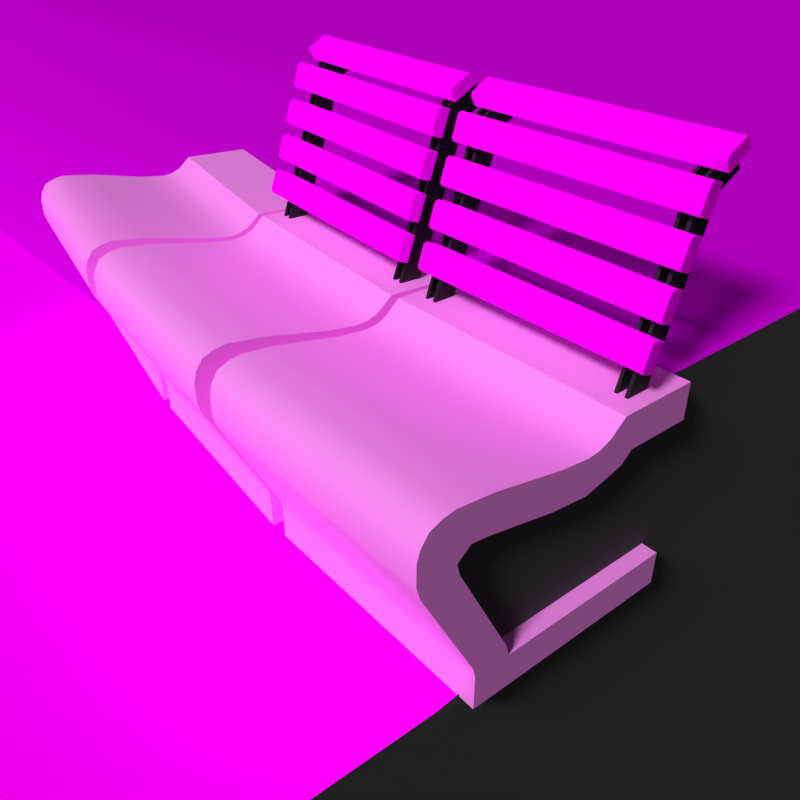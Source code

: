 # Source: banco.blend  (saved by Blender 2.77.0; exported with 4.5.12 LTS)
import bpy
from mathutils import Matrix  # noqa: F401  (used for matrix-valued properties, if any)

bpy.ops.wm.read_factory_settings(use_empty=True)
scene = bpy.context.scene
scene.name = 'Scene'

# ---- collections
col_collection_1 = bpy.data.collections.new('Collection 1'); scene.collection.children.link(col_collection_1)

# ---- images (referenced by path relative to the original .blend; pixels are not part of the script)
import os
ASSET_DIR = os.environ.get("B2B_ASSET_DIR", "")  # directory of the original .blend (textures are referenced by path, not embedded)
HERE = os.path.dirname(os.path.abspath(__file__))  # packed textures are extracted next to this script under _unpacked/

def load_image(name, relpath, width, height, colorspace="sRGB"):
    """Load a texture the original file referenced (path relative to the .blend, or extracted next to this script)."""
    p = next((c for c in (os.path.join(HERE, relpath), os.path.join(ASSET_DIR, relpath)) if relpath and os.path.exists(c)), "")
    if p:
        img = bpy.data.images.load(p, check_existing=True)
        img.name = name
    else:  # same state as the original file: an image datablock whose file is absent (Cycles renders it pink)
        img = bpy.data.images.new(name, width, height)
        img.source = "FILE"
        img.filepath = "//" + (relpath or name)
    img.colorspace_settings.name = colorspace
    return img
img_gy003_jpg_001 = load_image('gy003.jpg.001', 'textures/gy003.jpg', 1024, 1024, 'sRGB')
img_ando2_jpg_001 = load_image('ando2.jpg.001', 'textures/ando2.jpg', 1024, 1024, 'sRGB')
img_stone_masonry_multi_jpg = load_image('Stone_Masonry_Multi.jpg', 'textures/Stone_Masonry_Multi.jpg', 1024, 1024, 'sRGB')
img_newtek_dirt12_jpg = load_image('newtek_dirt12.jpg', 'textures/newtek_dirt12.jpg', 1024, 1024, 'sRGB')
img_dir011_jpg = load_image('dir011.jpg', 'textures/dir011.jpg', 1024, 1024, 'sRGB')
img_grass0072_l_jpg = load_image('Grass0072_L.jpg', 'textures/Grass0072_L.jpg', 1024, 1024, 'sRGB')
img_grass0081_l_jpg = load_image('Grass0081_L.jpg', 'textures/Grass0081_L.jpg', 1024, 1024, 'sRGB')
img_gy003_jpg = load_image('gy003.jpg', 'textures/gy003.jpg', 1024, 1024, 'sRGB')
img_ando2_jpg = load_image('ando2.jpg', 'textures/ando2.jpg', 1024, 1024, 'sRGB')
img_feuroash_jpg = load_image('feuroash.jpg', 'textures/feuroash.jpg', 1024, 1024, 'sRGB')
img_wood_02c_jpg = load_image('Wood_02C.jpg', 'textures/Wood_02C.jpg', 1024, 1024, 'sRGB')

# ---- materials (node trees are filled in below, after node groups)
mat_terra = bpy.data.materials.new('terra')
mat_terra.alpha_threshold = 0.0
mat_terra.roughness = 0.5
mat_piso_de_concreto = bpy.data.materials.new('piso de concreto')
mat_piso_de_concreto.alpha_threshold = 0.0
mat_piso_de_concreto.diffuse_color = (0.6383, 0.545, 0.5619, 1.0)
mat_piso_de_concreto.roughness = 0.5
mat_grama = bpy.data.materials.new('grama')
mat_grama.alpha_threshold = 0.0
mat_grama.diffuse_color = (0.1131, 0.1523, 0.01459, 1.0)
mat_grama.roughness = 0.5
mat_grama.specular_intensity = 0.0
mat_a_o = bpy.data.materials.new('aço')
mat_a_o.alpha_threshold = 0.0
mat_a_o.diffuse_color = (0.0578, 0.0578, 0.0578, 1.0)
mat_a_o.roughness = 0.5
mat_concreto = bpy.data.materials.new('concreto')
mat_concreto.alpha_threshold = 0.0
mat_concreto.diffuse_color = (0.6383, 0.545, 0.5619, 1.0)
mat_concreto.roughness = 0.5
mat_madeira = bpy.data.materials.new('madeira')
mat_madeira.alpha_threshold = 0.0
mat_madeira.diffuse_color = (0.8, 0.5318, 0.2469, 1.0)
mat_madeira.roughness = 0.5
mat_madeira.specular_intensity = 0.04082

# ---- material node trees
mat_terra.use_nodes = True; mat_terra.node_tree.nodes.clear()
_N = mat_terra.node_tree.nodes; _L = mat_terra.node_tree.links
n0 = _N.new('ShaderNodeOutputMaterial'); n0.name = 'Material Output'; n0.location = (300, 300)
n1 = _N.new('ShaderNodeBsdfDiffuse'); n1.name = 'Diffuse BSDF'; n1.location = (10, 300)
n1.inputs[0].default_value = (0.09463, 0.09463, 0.09463, 1.0)
_L.new(n1.outputs[0], n0.inputs[0])
n0.is_active_output = True
mat_piso_de_concreto.use_nodes = True; mat_piso_de_concreto.node_tree.nodes.clear()
_N = mat_piso_de_concreto.node_tree.nodes; _L = mat_piso_de_concreto.node_tree.links
n0 = _N.new('ShaderNodeTexImage'); n0.name = 'Image Texture'; n0.location = (-190, 328)
n0.width = 140
n0.image = img_gy003_jpg_001
n0.projection = 'BOX'
n1 = _N.new('ShaderNodeMapping'); n1.name = 'Mapping'; n1.location = (-490, 380)
n1.inputs[3].default_value = (0.1, 0.1, 0.1)
n2 = _N.new('ShaderNodeMix'); n2.name = 'Mix'; n2.location = (30, 467)
n2.data_type = 'RGBA'
n3 = _N.new('ShaderNodeMapping'); n3.name = 'Mapping.001'; n3.location = (-493, 682)
n3.inputs[3].default_value = (0.1, 0.1, 0.1)
n4 = _N.new('ShaderNodeMix'); n4.name = 'Mix.001'; n4.location = (266, 559)
n4.data_type = 'RGBA'
n4.inputs[0].default_value = 0.75
n5 = _N.new('ShaderNodeTexImage'); n5.name = 'Image Texture.002'; n5.location = (25, 742)
n5.width = 140
n5.image = img_ando2_jpg_001
n5.projection = 'BOX'
n6 = _N.new('ShaderNodeMapping'); n6.name = 'Mapping.002'; n6.location = (-490, 991)
n6.inputs[3].default_value = (0.2, 0.2, 0.2)
n7 = _N.new('ShaderNodeTexCoord'); n7.name = 'Texture Coordinate'; n7.location = (-862, 606)
n8 = _N.new('ShaderNodeTexImage'); n8.name = 'Image Texture.001'; n8.location = (-237, 593)
n8.width = 140
n8.image = img_stone_masonry_multi_jpg
n8.projection = 'BOX'
n9 = _N.new('ShaderNodeBrightContrast'); n9.name = 'Bright/Contrast'; n9.location = (454, 269)
n9.inputs[2].default_value = -0.75
n10 = _N.new('ShaderNodeOutputMaterial'); n10.name = 'Material Output'; n10.location = (926, 295)
n11 = _N.new('ShaderNodeBsdfDiffuse'); n11.name = 'Diffuse BSDF'; n11.location = (760, 427)
n12 = _N.new('ShaderNodeHueSaturation'); n12.name = 'Hue Saturation Value'; n12.location = (514, 519)
n12.inputs[2].default_value = 1.5
n13 = _N.new('ShaderNodeDisplacement'); n13.name = 'Displacement'; n13.location = (0, 0)
n13.inputs[1].default_value = 0.0
n13.inputs[2].default_value = 0.1
_L.new(n11.outputs[0], n10.inputs[0])
_L.new(n1.outputs[0], n0.inputs[0])
_L.new(n7.outputs[3], n1.inputs[0])
_L.new(n0.outputs[0], n2.inputs[7])
_L.new(n8.outputs[0], n2.inputs[6])
_L.new(n7.outputs[3], n3.inputs[0])
_L.new(n3.outputs[0], n8.inputs[0])
_L.new(n4.outputs[2], n12.inputs[4])
_L.new(n2.outputs[2], n4.inputs[7])
_L.new(n5.outputs[0], n4.inputs[6])
_L.new(n7.outputs[3], n6.inputs[0])
_L.new(n6.outputs[0], n5.inputs[0])
_L.new(n8.outputs[0], n9.inputs[0])
_L.new(n12.outputs[0], n11.inputs[0])
_L.new(n9.outputs[0], n13.inputs[0])
_L.new(n13.outputs[0], n10.inputs[2])
n10.is_active_output = True
mat_grama.use_nodes = True; mat_grama.node_tree.nodes.clear()
_N = mat_grama.node_tree.nodes; _L = mat_grama.node_tree.links
n0 = _N.new('ShaderNodeTexImage'); n0.name = 'Image Texture.001'; n0.location = (-189, 631)
n0.width = 140
n0.image = img_newtek_dirt12_jpg
n0.projection = 'BOX'
n1 = _N.new('ShaderNodeMapping'); n1.name = 'Mapping.001'; n1.location = (-491, 681)
n1.inputs[3].default_value = (0.05, 0.05, 0.05)
n2 = _N.new('ShaderNodeOutputMaterial'); n2.name = 'Material Output'; n2.location = (683, 220)
n3 = _N.new('ShaderNodeBsdfDiffuse'); n3.name = 'Diffuse BSDF'; n3.location = (482, 403)
n4 = _N.new('ShaderNodeMix'); n4.name = 'Mix'; n4.location = (276, 467)
n4.data_type = 'RGBA'
n5 = _N.new('ShaderNodeMapping'); n5.name = 'Mapping.002'; n5.location = (-483, 996)
n5.inputs[3].default_value = (0.12, 0.12, 0.12)
n6 = _N.new('ShaderNodeHueSaturation'); n6.name = 'Hue Saturation Value'; n6.location = (-13, 516)
n6.inputs[0].default_value = 0.425
n6.inputs[1].default_value = 1.1
n7 = _N.new('ShaderNodeTexImage'); n7.name = 'Image Texture.002'; n7.location = (-181, 1031)
n7.width = 140
n7.image = img_dir011_jpg
n7.projection = 'BOX'
n8 = _N.new('ShaderNodeTexCoord'); n8.name = 'Texture Coordinate'; n8.location = (-1020, 326)
n9 = _N.new('ShaderNodeTexImage'); n9.name = 'Image Texture'; n9.location = (-449, 305)
n9.width = 140
n9.image = img_grass0072_l_jpg
n9.projection = 'BOX'
n10 = _N.new('ShaderNodeMapping'); n10.name = 'Mapping'; n10.location = (-737, 314)
n10.inputs[3].default_value = (0.03, 0.03, 0.03)
n11 = _N.new('ShaderNodeMapping'); n11.name = 'Mapping.003'; n11.location = (-739, 20)
n11.inputs[3].default_value = (0.1, 0.1, 0.1)
n12 = _N.new('ShaderNodeMix'); n12.name = 'Mix.001'; n12.location = (-161, 305)
n12.data_type = 'RGBA'
n13 = _N.new('ShaderNodeTexImage'); n13.name = 'Image Texture.003'; n13.location = (-435, 27)
n13.width = 140
n13.image = img_grass0081_l_jpg
n13.projection = 'BOX'
n14 = _N.new('ShaderNodeDisplacement'); n14.name = 'Displacement'; n14.location = (0, 0)
n14.inputs[1].default_value = 0.0
n14.inputs[2].default_value = 0.1
_L.new(n3.outputs[0], n2.inputs[0])
_L.new(n10.outputs[0], n9.inputs[0])
_L.new(n8.outputs[3], n10.inputs[0])
_L.new(n0.outputs[0], n6.inputs[4])
_L.new(n8.outputs[3], n1.inputs[0])
_L.new(n1.outputs[0], n0.inputs[0])
_L.new(n5.outputs[0], n7.inputs[0])
_L.new(n8.outputs[3], n5.inputs[0])
_L.new(n4.outputs[2], n3.inputs[0])
_L.new(n7.outputs[0], n4.inputs[0])
_L.new(n6.outputs[0], n4.inputs[7])
_L.new(n9.outputs[0], n12.inputs[6])
_L.new(n11.outputs[0], n13.inputs[0])
_L.new(n8.outputs[3], n11.inputs[0])
_L.new(n12.outputs[2], n4.inputs[6])
_L.new(n13.outputs[0], n12.inputs[7])
_L.new(n7.outputs[0], n14.inputs[0])
_L.new(n14.outputs[0], n2.inputs[2])
n2.is_active_output = True
mat_a_o.use_nodes = True; mat_a_o.node_tree.nodes.clear()
_N = mat_a_o.node_tree.nodes; _L = mat_a_o.node_tree.links
n0 = _N.new('ShaderNodeOutputMaterial'); n0.name = 'Material Output'; n0.location = (300, 300)
n1 = _N.new('ShaderNodeBsdfAnisotropic'); n1.name = 'Glossy BSDF'; n1.location = (10, 300)
n1.distribution = 'GGX'
n1.inputs[0].default_value = (0.0578, 0.0578, 0.0578, 1.0)
n1.inputs[1].default_value = 0.6325
_L.new(n1.outputs[0], n0.inputs[0])
n0.is_active_output = True
mat_concreto.use_nodes = True; mat_concreto.node_tree.nodes.clear()
_N = mat_concreto.node_tree.nodes; _L = mat_concreto.node_tree.links
n0 = _N.new('ShaderNodeTexImage'); n0.name = 'Image Texture'; n0.location = (-190, 328)
n0.width = 140
n0.image = img_gy003_jpg
n0.projection = 'BOX'
n1 = _N.new('ShaderNodeMapping'); n1.name = 'Mapping'; n1.location = (-490, 380)
n1.inputs[3].default_value = (0.1, 0.1, 0.1)
n2 = _N.new('ShaderNodeMix'); n2.name = 'Mix.001'; n2.location = (266, 559)
n2.data_type = 'RGBA'
n2.inputs[0].default_value = 0.75
n3 = _N.new('ShaderNodeTexImage'); n3.name = 'Image Texture.002'; n3.location = (25, 742)
n3.width = 140
n3.image = img_ando2_jpg
n3.projection = 'BOX'
n4 = _N.new('ShaderNodeMapping'); n4.name = 'Mapping.002'; n4.location = (-490, 991)
n4.inputs[3].default_value = (2.0, 2.0, 2.0)
n5 = _N.new('ShaderNodeTexCoord'); n5.name = 'Texture Coordinate'; n5.location = (-862, 606)
n6 = _N.new('ShaderNodeBrightContrast'); n6.name = 'Bright/Contrast'; n6.location = (454, 269)
n6.inputs[2].default_value = -0.75
n7 = _N.new('ShaderNodeOutputMaterial'); n7.name = 'Material Output'; n7.location = (926, 295)
n8 = _N.new('ShaderNodeBsdfDiffuse'); n8.name = 'Diffuse BSDF'; n8.location = (760, 427)
n9 = _N.new('ShaderNodeHueSaturation'); n9.name = 'Hue Saturation Value'; n9.location = (514, 519)
n9.inputs[2].default_value = 1.5
n10 = _N.new('ShaderNodeMix'); n10.name = 'Mix'; n10.location = (30, 467)
n10.data_type = 'RGBA'
n10.inputs[6].default_value = (0.7074, 0.6689, 0.5607, 1.0)
n11 = _N.new('ShaderNodeDisplacement'); n11.name = 'Displacement'; n11.location = (0, 0)
n11.inputs[1].default_value = 0.0
n11.inputs[2].default_value = 0.1
_L.new(n8.outputs[0], n7.inputs[0])
_L.new(n1.outputs[0], n0.inputs[0])
_L.new(n5.outputs[3], n1.inputs[0])
_L.new(n0.outputs[0], n10.inputs[7])
_L.new(n2.outputs[2], n9.inputs[4])
_L.new(n10.outputs[2], n2.inputs[7])
_L.new(n3.outputs[0], n2.inputs[6])
_L.new(n5.outputs[3], n4.inputs[0])
_L.new(n4.outputs[0], n3.inputs[0])
_L.new(n9.outputs[0], n8.inputs[0])
_L.new(n6.outputs[0], n11.inputs[0])
_L.new(n11.outputs[0], n7.inputs[2])
n7.is_active_output = True
mat_madeira.use_nodes = True; mat_madeira.node_tree.nodes.clear()
_N = mat_madeira.node_tree.nodes; _L = mat_madeira.node_tree.links
n0 = _N.new('ShaderNodeTexImage'); n0.name = 'Image Texture'; n0.location = (-114, 329)
n0.width = 140
n0.image = img_feuroash_jpg
n1 = _N.new('ShaderNodeMapping'); n1.name = 'Mapping'; n1.location = (-414, 381)
n2 = _N.new('ShaderNodeTexCoord'); n2.name = 'Texture Coordinate'; n2.location = (-614, 341)
n3 = _N.new('ShaderNodeMix'); n3.name = 'Mix'; n3.location = (106, 299)
n3.data_type = 'RGBA'
n4 = _N.new('ShaderNodeMapping'); n4.name = 'Mapping.001'; n4.location = (-425, 80)
n4.inputs[2].default_value = (1.571, 1.571, 0.0)
n4.inputs[3].default_value = (1.0, 1.0, 1.2)
n5 = _N.new('ShaderNodeTexImage'); n5.name = 'Image Texture.001'; n5.location = (-115, 53)
n5.width = 140
n5.image = img_wood_02c_jpg
n6 = _N.new('ShaderNodeBsdfDiffuse'); n6.name = 'Diffuse BSDF'; n6.location = (561, 323)
n7 = _N.new('ShaderNodeHueSaturation'); n7.name = 'Hue Saturation Value'; n7.location = (326, 375)
n7.inputs[2].default_value = 1.75
n8 = _N.new('ShaderNodeOutputMaterial'); n8.name = 'Material Output'; n8.location = (760, 258)
n9 = _N.new('ShaderNodeBrightContrast'); n9.name = 'Bright/Contrast'; n9.location = (396, 162)
n9.inputs[2].default_value = -0.75
n10 = _N.new('ShaderNodeDisplacement'); n10.name = 'Displacement'; n10.location = (0, 0)
n10.inputs[1].default_value = 0.0
n10.inputs[2].default_value = 0.1
_L.new(n6.outputs[0], n8.inputs[0])
_L.new(n0.outputs[0], n3.inputs[6])
_L.new(n1.outputs[0], n0.inputs[0])
_L.new(n2.outputs[3], n1.inputs[0])
_L.new(n3.outputs[2], n7.inputs[4])
_L.new(n5.outputs[0], n3.inputs[7])
_L.new(n2.outputs[3], n4.inputs[0])
_L.new(n4.outputs[0], n5.inputs[0])
_L.new(n7.outputs[0], n6.inputs[0])
_L.new(n5.outputs[0], n9.inputs[0])
_L.new(n9.outputs[0], n10.inputs[0])
_L.new(n10.outputs[0], n8.inputs[2])
n8.is_active_output = True

# ---- world
world_world = bpy.data.worlds.new('World'); scene.world = world_world
world_world.color = (0.05088, 0.05088, 0.05088)
world_world.use_sun_shadow = False
world_world.sun_shadow_jitter_overblur = 0.0
world_world.cycles.sampling_method = 'MANUAL'

# ---- cameras
cam_camera_001 = bpy.data.cameras.new('Camera.001')
cam_camera_001.clip_end = 100.0
cam_camera_001.lens = 35.0
cam_camera_001.sensor_width = 32.0
cam_camera_001.sensor_height = 18.0
cam_camera_001.display_size = 2.0
cam_camera_001.dof.focus_distance = 0.0

# ---- lights
light_sun = bpy.data.lights.new('Sun', 'SUN')
light_sun.transmission_factor = 0.0
light_sun.angle = 0.1993
light_sun.energy = 2.0
light_sun.shadow_buffer_clip_start = 0.5
light_sun.shadow_soft_size = 0.1
light_sun.shadow_cascade_max_distance = 1000.0

# ---- meshes
me_mesh_005 = bpy.data.meshes.new('Mesh.005')
me_mesh_005.from_pydata([(0.1564, -0.1892, 0.6), (1.251, -0.4281, 0.6), (-0.3282, -0.5161, 0.6), (0.1564, -0.4865, 0.6), (0.1564, -0.4865, 0.6), (-0.4001, -0.5867, 0.6), (0.1564, -0.5067, 0.6), (1.251, -0.1892, 0.6), (1.251, -0.5067, 0.6), (0.1564, -0.1092, 0.6), (1.251, -0.1092, 0.6), (-0.4001, -3.82, 0.6), (0.1564, -3.74, 0.6), (1.251, -3.74, 0.6), (2.844, -0.5067, 0.6), (2.844, -3.74, 0.6), (-2.595, -0.5867, 0.6), (-2.595, -3.82, 0.6), (0.1564, -0.1892, 0.6), (0.007511, -0.1892, 0.6), (-0.01787, -0.2127, 0.6), (-0.105, -0.2367, 0.6), (-0.1885, -0.2282, 0.6), (-0.3398, -0.1986, 0.6), (-0.3723, -0.1954, 0.6), (-0.4001, -0.2199, 0.6), (-0.3282, -0.5867, 0.6), (0.1564, -0.5067, 0.6)], [], [(0, 4, 1, 7), (0, 7, 10, 9), (8, 6, 12, 13), (6, 5, 11, 12), (8, 13, 15, 14), (11, 5, 16, 17), (23, 24, 25, 2, 3, 18, 19, 20, 21, 22), (3, 2, 26, 27), (1, 4, 6, 8)])
me_mesh_005.materials.append(mat_terra)
me_mesh_005.use_remesh_preserve_volume = False
me_mesh_005.use_remesh_preserve_attributes = False
me_mesh_005.use_mirror_vertex_groups = False
me_mesh_005.update()
me_mesh_004 = bpy.data.meshes.new('Mesh.004')
me_mesh_004.from_pydata([(0.04879, -0.5867, -1.274), (-0.3194, -0.5867, -7.099), (-1.799, -0.5867, -1.274), (-1.799, -0.5867, -7.099), (-0.3194, -0.5867, 0.6), (-1.799, -0.5867, 0.6)], [], [(0, 1, 3, 2), (0, 2, 5, 4)])
me_mesh_004.materials.append(mat_piso_de_concreto)
me_mesh_004.use_remesh_preserve_volume = False
me_mesh_004.use_remesh_preserve_attributes = False
me_mesh_004.use_mirror_vertex_groups = False
me_mesh_004.update()
me_mesh_003 = bpy.data.meshes.new('Mesh.003')
me_mesh_003.from_pydata([(0.1564, -0.1092, 0.6), (1.251, -0.1092, 0.6), (0.1541, -0.1092, 0.03015), (1.249, -0.1092, 0.03015), (0.2044, -0.1092, -0.5677), (1.299, -0.1092, -0.5677), (0.3074, -0.1092, -1.163), (1.402, -0.1092, -1.163), (0.3074, -0.1092, -6.988), (1.402, -0.1092, -6.988), (5.357, -0.1092, 0.6), (5.355, -0.1092, 0.03015), (5.405, -0.1092, -0.5677), (5.508, -0.1092, -1.163), (5.508, -0.1092, -6.988), (-0.1801, -0.5867, -1.274), (-0.3194, -0.5867, -7.099)], [], [(0, 1, 3, 2), (2, 3, 5, 4), (4, 5, 7, 6), (6, 7, 9, 8), (5, 3, 11, 12), (7, 5, 12, 13), (3, 1, 10, 11), (9, 7, 13, 14), (6, 8, 16, 15)])
me_mesh_003.polygons.foreach_set('use_smooth', [True] * 9)
me_mesh_003.materials.append(mat_grama)
me_mesh_003.use_remesh_preserve_volume = False
me_mesh_003.use_remesh_preserve_attributes = False
me_mesh_003.use_mirror_vertex_groups = False
me_mesh_003.update()
me_mesh_002 = bpy.data.meshes.new('Mesh.002')
me_mesh_002.from_pydata([(0.07436, -0.1092, 0.0), (0.1864, 0.2218, 0.0), (0.2347, 0.2492, 0.0), (0.21, 0.2927, 0.0), (0.1451, 0.2559, 0.0), (0.02157, -0.1092, 0.0), (0.07436, -0.1092, -0.007312), (0.1864, 0.2218, -0.007312), (0.2347, 0.2492, -0.007312), (0.21, 0.2927, -0.007312), (0.1451, 0.2559, -0.007312), (0.02157, -0.1092, -0.007312)], [], [(1, 0, 5, 4, 3, 2), (7, 8, 9, 10, 11, 6), (1, 2, 8, 7), (4, 5, 11, 10), (2, 3, 9, 8), (0, 1, 7, 6), (5, 0, 6, 11), (3, 4, 10, 9)])
me_mesh_002.materials.append(mat_a_o)
me_mesh_002.use_remesh_preserve_volume = False
me_mesh_002.use_remesh_preserve_attributes = False
me_mesh_002.use_mirror_vertex_groups = False
me_mesh_002.update()
me_mesh_001 = bpy.data.meshes.new('Mesh.001')
me_mesh_001.from_pydata([(0.1564, -0.5867, 0.0), (-0.3452, -0.5867, 0.0), (-0.4801, -0.176, 0.0), (-0.4578, -0.1277, 0.0), (-0.4071, -0.1116, 0.0), (-0.3282, -0.1194, 0.0), (-0.1768, -0.149, 0.0), (-0.1118, -0.1556, 0.0), (-0.05793, -0.1408, 0.0), (-0.02388, -0.1092, 0.0), (0.1564, -0.1092, 0.0), (0.1564, -0.1892, 0.0), (0.007511, -0.1892, 0.0), (-0.01787, -0.2127, 0.0), (-0.105, -0.2367, 0.0), (-0.1885, -0.2282, 0.0), (-0.3398, -0.1986, 0.0), (-0.3723, -0.1954, 0.0), (-0.4001, -0.2199, 0.0), (-0.2652, -0.5067, 0.0), (0.1564, -0.5067, 0.0), (0.1564, -0.5867, 0.6), (-0.3452, -0.5867, 0.6), (-0.4801, -0.176, 0.6), (-0.4578, -0.1277, 0.6), (-0.4071, -0.1116, 0.6), (-0.3282, -0.1194, 0.6), (-0.1768, -0.149, 0.6), (-0.1118, -0.1556, 0.6), (-0.05793, -0.1408, 0.6), (-0.02388, -0.1092, 0.6), (0.1564, -0.1092, 0.6), (0.1564, -0.1892, 0.6), (0.007511, -0.1892, 0.6), (-0.01787, -0.2127, 0.6), (-0.105, -0.2367, 0.6), (-0.1885, -0.2282, 0.6), (-0.3398, -0.1986, 0.6), (-0.3723, -0.1954, 0.6), (-0.4001, -0.2199, 0.6), (-0.2652, -0.5067, 0.6), (0.1564, -0.5067, 0.6), (-0.4738, -0.1518, 0.0), (-0.4738, -0.1518, 0.6), (-0.4325, -0.1165, 2.361e-10), (-0.4325, -0.1165, 0.6), (-0.08487, -0.1524, -3.196e-10), (-0.08487, -0.1524, 0.6), (-0.3452, -0.5867, 0.0), (-0.4801, -0.176, 0.0), (-0.4578, -0.1277, 0.0), (-0.4071, -0.1116, 0.0), (-0.3282, -0.1194, 0.0), (-0.1768, -0.149, 0.0), (-0.1118, -0.1556, 0.0), (-0.05793, -0.1408, 0.0), (-0.02388, -0.1092, 0.0), (-0.3452, -0.5867, 0.6), (-0.4801, -0.176, 0.6), (-0.4578, -0.1277, 0.6), (-0.4071, -0.1116, 0.6), (-0.3282, -0.1194, 0.6), (-0.1768, -0.149, 0.6), (-0.1118, -0.1556, 0.6), (-0.05793, -0.1408, 0.6), (-0.02388, -0.1092, 0.6), (-0.4738, -0.1518, 0.0), (-0.4738, -0.1518, 0.6), (-0.4325, -0.1165, 2.361e-10), (-0.4325, -0.1165, 0.6), (-0.08487, -0.1524, -3.196e-10), (-0.08487, -0.1524, 0.6), (-0.4801, -0.2199, 0.6), (-0.4801, -0.2199, 0.6), (-0.4801, -0.2199, 0.0), (-0.4801, -0.2199, 0.0), (-0.3452, -0.5067, 0.0), (-0.3278, -0.5067, 0.0), (-0.3452, -0.5067, 0.6), (-0.3452, -0.5067, 0.6), (-0.3452, -0.5067, 0.0), (-0.3278, -0.5067, 0.6), (-0.4722, -0.2474, 0.0), (-0.3922, -0.2474, 0.6), (-0.3981, -0.2474, 0.0), (-0.4722, -0.2474, 0.6), (-0.3922, -0.2474, 0.0), (-0.4722, -0.2474, 0.6), (-0.4722, -0.2474, 0.0), (-0.3981, -0.2474, 0.6), (-0.3506, -0.4825, 0.6), (-0.2706, -0.4825, 0.6), (-0.3506, -0.4825, 0.0), (-0.3279, -0.4825, 0.6), (-0.3506, -0.4825, 0.0), (-0.3506, -0.4825, 0.6), (-0.2706, -0.4825, 0.0), (-0.3279, -0.4825, 0.0)], [], [(8, 9, 10), (8, 10, 11), (3, 44, 4, 5), (3, 5, 6), (2, 42, 3, 6), (7, 46, 8, 11), (2, 6, 7), (2, 7, 11), (1, 80, 77), (18, 2, 17), (17, 2, 12), (12, 2, 11), (17, 12, 13), (16, 17, 13), (15, 16, 13), (15, 13, 14), (1, 77, 19), (1, 19, 20), (1, 20, 0), (29, 31, 30), (29, 32, 31), (24, 26, 25, 45), (24, 27, 26), (23, 27, 24, 43), (28, 32, 29, 47), (23, 28, 27), (23, 32, 28), (22, 81, 78), (39, 38, 23), (38, 33, 23), (33, 32, 23), (38, 34, 33), (37, 34, 38), (36, 34, 37), (36, 35, 34), (22, 40, 81), (22, 41, 40), (22, 21, 41), (19, 96, 91, 40), (1, 0, 21, 22), (12, 11, 32, 33), (15, 14, 35, 36), (18, 17, 38, 39), (17, 16, 37, 38), (16, 15, 36, 37), (13, 12, 33, 34), (20, 19, 40, 41), (11, 10, 31, 32), (0, 20, 41, 21), (10, 9, 30, 31), (14, 13, 34, 35), (53, 52, 61, 62), (70, 54, 63, 71), (54, 53, 62, 63), (52, 51, 60, 61), (66, 49, 58, 67), (68, 50, 59, 69), (49, 74, 72, 58), (56, 55, 64, 65), (50, 66, 67, 59), (51, 68, 69, 60), (55, 70, 71, 64), (18, 75, 2), (72, 74, 82, 87), (73, 39, 23), (81, 40, 91, 93), (77, 80, 92, 97), (19, 77, 97, 96), (79, 76, 48, 57), (78, 81, 93, 95), (83, 86, 18, 39), (89, 83, 39), (85, 89, 39, 73), (84, 88, 75, 18), (87, 82, 94, 90), (86, 84, 18), (91, 96, 86, 83), (93, 91, 83, 89), (95, 93, 89, 85), (97, 92, 88, 84), (96, 97, 84, 86), (90, 94, 76, 79)])
me_mesh_001.polygons.foreach_set('use_smooth', [0, 0, 0, 0, 0, 0, 0, 0, 0, 0, 0, 0, 0, 0, 0, 0, 0, 0, 0, 0, 0, 0, 0, 0, 0, 0, 0, 0, 0, 0, 0, 0, 0, 0, 0, 0, 0, 0, 0, 0, 0, 0, 0, 0, 0, 0, 0, 0, 0, 0, 0, 1, 1, 1, 1, 1, 1, 1, 1, 1, 1, 1, 0, 1, 0, 0, 0, 0, 1, 0, 0, 0, 0, 0, 1, 0, 0, 0, 0, 0, 0, 1])
me_mesh_001.materials.append(mat_concreto)
me_mesh_001.use_remesh_preserve_volume = False
me_mesh_001.use_remesh_preserve_attributes = False
me_mesh_001.use_mirror_vertex_groups = False
me_mesh_001.update()
me_mesh = bpy.data.meshes.new('Mesh')
me_mesh.from_pydata([(0.1578, 0.2631, 0.0), (0.146, 0.284, 0.0), (0.1482, 0.2922, 0.0), (0.19, 0.3159, 0.0), (0.1982, 0.3136, 0.0), (0.21, 0.2927, 0.0), (0.03949, -0.05623, 0.0), (0.01675, -0.04854, 0.0), (0.01299, -0.04093, 0.0), (0.02838, 0.004536, 0.0), (0.03599, 0.008296, 0.0), (0.05872, 0.0006013, 0.0), (0.06791, 0.02775, 0.0), (0.04518, 0.03545, 0.0), (0.04142, 0.04306, 0.0), (0.05681, 0.08852, 0.0), (0.06441, 0.09228, 0.0), (0.08715, 0.08459, 0.0), (0.09634, 0.1117, 0.0), (0.07361, 0.1194, 0.0), (0.06985, 0.127, 0.0), (0.08524, 0.1725, 0.0), (0.09284, 0.1763, 0.0), (0.1156, 0.1686, 0.0), (0.1246, 0.1953, 0.0), (0.1019, 0.203, 0.0), (0.09814, 0.2106, 0.0), (0.1135, 0.2561, 0.0), (0.1211, 0.2599, 0.0), (0.1439, 0.2522, 0.0), (0.1578, 0.2631, -0.5739), (0.146, 0.284, -0.5739), (0.1482, 0.2922, -0.5739), (0.19, 0.3159, -0.5739), (0.1982, 0.3136, -0.5739), (0.21, 0.2927, -0.5739), (0.03949, -0.05623, -0.5739), (0.01675, -0.04854, -0.5739), (0.01299, -0.04093, -0.5739), (0.02838, 0.004536, -0.5739), (0.03599, 0.008296, -0.5739), (0.05872, 0.0006013, -0.5739), (0.06791, 0.02775, -0.5739), (0.04518, 0.03545, -0.5739), (0.04142, 0.04306, -0.5739), (0.05681, 0.08852, -0.5739), (0.06441, 0.09228, -0.5739), (0.08715, 0.08459, -0.5739), (0.09634, 0.1117, -0.5739), (0.07361, 0.1194, -0.5739), (0.06985, 0.127, -0.5739), (0.08524, 0.1725, -0.5739), (0.09284, 0.1763, -0.5739), (0.1156, 0.1686, -0.5739), (0.1246, 0.1953, -0.5739), (0.1019, 0.203, -0.5739), (0.09814, 0.2106, -0.5739), (0.1135, 0.2561, -0.5739), (0.1211, 0.2599, -0.5739), (0.1439, 0.2522, -0.5739), (0.1513, 0.2631, -0.6235), (0.1395, 0.284, -0.6243), (0.1417, 0.2922, -0.6242), (0.1834, 0.3159, -0.6212), (0.1915, 0.3136, -0.6206), (0.2033, 0.2927, -0.6197), (0.03327, -0.05623, -0.632), (0.01059, -0.04854, -0.6336), (0.006843, -0.04093, -0.6339), (0.02219, 0.004536, -0.6328), (0.02978, 0.008296, -0.6322), (0.05245, 0.0006013, -0.6306), (0.06162, 0.02775, -0.6299), (0.03894, 0.03545, -0.6315), (0.03519, 0.04306, -0.6318), (0.05054, 0.08852, -0.6307), (0.05813, 0.09228, -0.6302), (0.08081, 0.08459, -0.6285), (0.08997, 0.1117, -0.6279), (0.0673, 0.1194, -0.6295), (0.06355, 0.127, -0.6298), (0.0789, 0.1725, -0.6287), (0.08648, 0.1763, -0.6281), (0.1092, 0.1686, -0.6265), (0.1182, 0.1953, -0.6258), (0.09552, 0.203, -0.6275), (0.09177, 0.2106, -0.6277), (0.1071, 0.2561, -0.6266), (0.1147, 0.2599, -0.6261), (0.1374, 0.2522, -0.6245), (0.1919, 0.2631, -1.187), (0.1801, 0.284, -1.188), (0.1823, 0.2922, -1.188), (0.2239, 0.3159, -1.185), (0.2321, 0.3136, -1.184), (0.2439, 0.2927, -1.184), (0.07385, -0.05623, -1.196), (0.05117, -0.04854, -1.197), (0.04742, -0.04093, -1.198), (0.06277, 0.004536, -1.197), (0.07036, 0.008295, -1.196), (0.09303, 0.0006012, -1.194), (0.1022, 0.02775, -1.194), (0.07952, 0.03545, -1.195), (0.07577, 0.04306, -1.196), (0.09112, 0.08852, -1.195), (0.09871, 0.09228, -1.194), (0.1214, 0.08459, -1.192), (0.1305, 0.1117, -1.192), (0.1079, 0.1194, -1.193), (0.1041, 0.127, -1.194), (0.1195, 0.1725, -1.193), (0.1271, 0.1763, -1.192), (0.1497, 0.1686, -1.19), (0.1588, 0.1953, -1.19), (0.1361, 0.203, -1.191), (0.1323, 0.2106, -1.192), (0.1477, 0.2561, -1.191), (0.1553, 0.2599, -1.19), (0.178, 0.2522, -1.188)], [], [(9, 11, 10), (8, 11, 9), (8, 6, 11), (7, 6, 8), (15, 17, 16), (14, 17, 15), (14, 12, 17), (13, 12, 14), (21, 23, 22), (20, 23, 21), (20, 18, 23), (19, 18, 20), (27, 29, 28), (26, 29, 27), (26, 24, 29), (25, 24, 26), (2, 4, 3), (2, 5, 4), (2, 0, 5), (1, 0, 2), (39, 40, 41), (38, 39, 41), (38, 41, 36), (37, 38, 36), (45, 46, 47), (44, 45, 47), (44, 47, 42), (43, 44, 42), (51, 52, 53), (50, 51, 53), (50, 53, 48), (49, 50, 48), (57, 58, 59), (56, 57, 59), (56, 59, 54), (55, 56, 54), (32, 33, 34), (32, 34, 35), (32, 35, 30), (31, 32, 30), (11, 41, 40, 10), (8, 38, 37, 7), (26, 56, 55, 25), (2, 32, 31, 1), (25, 55, 54, 24), (4, 34, 33, 3), (7, 37, 36, 6), (13, 43, 42, 12), (0, 30, 35, 5), (15, 45, 44, 14), (16, 46, 45, 15), (6, 36, 41, 11), (12, 42, 47, 17), (27, 57, 56, 26), (5, 35, 34, 4), (1, 31, 30, 0), (9, 39, 38, 8), (21, 51, 50, 20), (17, 47, 46, 16), (24, 54, 59, 29), (10, 40, 39, 9), (29, 59, 58, 28), (28, 58, 57, 27), (19, 49, 48, 18), (18, 48, 53, 23), (3, 33, 32, 2), (14, 44, 43, 13), (20, 50, 49, 19), (23, 53, 52, 22), (22, 52, 51, 21), (69, 71, 70), (68, 71, 69), (68, 66, 71), (67, 66, 68), (75, 77, 76), (74, 77, 75), (74, 72, 77), (73, 72, 74), (81, 83, 82), (80, 83, 81), (80, 78, 83), (79, 78, 80), (87, 89, 88), (86, 89, 87), (86, 84, 89), (85, 84, 86), (62, 64, 63), (62, 65, 64), (62, 60, 65), (61, 60, 62), (99, 100, 101), (98, 99, 101), (98, 101, 96), (97, 98, 96), (105, 106, 107), (104, 105, 107), (104, 107, 102), (103, 104, 102), (111, 112, 113), (110, 111, 113), (110, 113, 108), (109, 110, 108), (117, 118, 119), (116, 117, 119), (116, 119, 114), (115, 116, 114), (92, 93, 94), (92, 94, 95), (92, 95, 90), (91, 92, 90), (85, 86, 116, 115), (61, 62, 92, 91), (84, 85, 115, 114), (63, 64, 94, 93), (66, 67, 97, 96), (72, 73, 103, 102), (65, 60, 90, 95), (74, 75, 105, 104), (75, 76, 106, 105), (71, 66, 96, 101), (77, 72, 102, 107), (86, 87, 117, 116), (64, 65, 95, 94), (60, 61, 91, 90), (68, 69, 99, 98), (80, 81, 111, 110), (76, 77, 107, 106), (89, 84, 114, 119), (69, 70, 100, 99), (88, 89, 119, 118), (87, 88, 118, 117), (78, 79, 109, 108), (83, 78, 108, 113), (62, 63, 93, 92), (73, 74, 104, 103), (79, 80, 110, 109), (82, 83, 113, 112), (81, 82, 112, 111), (70, 71, 101, 100), (67, 68, 98, 97)])
me_mesh.materials.append(mat_madeira)
me_mesh.use_remesh_preserve_volume = False
me_mesh.use_remesh_preserve_attributes = False
me_mesh.use_mirror_vertex_groups = False
me_mesh.update()

# ---- objects
ob_sun = bpy.data.objects.new('Sun', light_sun)
ob_0_curve__014 = bpy.data.objects.new('0_curve_.014', me_mesh_005)
ob_0_curve__013 = bpy.data.objects.new('0_curve_.013', me_mesh_004)
ob_0_curve__012 = bpy.data.objects.new('0_curve_.012', me_mesh_003)
ob_0_curve__011 = bpy.data.objects.new('0_curve_.011', me_mesh_002)
ob_0_curve__010 = bpy.data.objects.new('0_curve_.010', me_mesh_002)
ob_0_curve__009 = bpy.data.objects.new('0_curve_.009', me_mesh_002)
ob_0_curve__008 = bpy.data.objects.new('0_curve_.008', me_mesh_002)
ob_0_curve__007 = bpy.data.objects.new('0_curve_.007', me_mesh_002)
ob_0_curve__006 = bpy.data.objects.new('0_curve_.006', me_mesh_002)
ob_0_curve__005 = bpy.data.objects.new('0_curve_.005', me_mesh_002)
ob_0_curve__004 = bpy.data.objects.new('0_curve_.004', me_mesh_002)
ob_camera = bpy.data.objects.new('Camera', cam_camera_001)
ob_0_curve__003 = bpy.data.objects.new('0_curve_.003', me_mesh_001)
ob_0_curve__002 = bpy.data.objects.new('0_curve_.002', me_mesh_001)
ob_0_curve__001 = bpy.data.objects.new('0_curve_.001', me_mesh_001)
ob_0_curve = bpy.data.objects.new('0_curve_', me_mesh)

# ---- transforms, parenting, visibility, modifiers, constraints
ob_sun.location = (-2.006, 0.0004451, 0.8561)
ob_sun.rotation_euler = (6.311e-08, -0.8225, 0.2304)
ob_sun.lineart.crease_threshold = 0.0
ob_0_curve__014.location = (0.5671, 0.3997, 0.0)
ob_0_curve__014.rotation_euler = (1.571, -0.0, 0.0)
ob_0_curve__014.lineart.crease_threshold = 0.0
ob_0_curve__013.location = (0.5671, 0.3997, 0.0)
ob_0_curve__013.rotation_euler = (1.571, -0.0, 0.0)
ob_0_curve__013.lineart.crease_threshold = 0.0
ob_0_curve__012.location = (0.5671, 0.3997, 0.0)
ob_0_curve__012.rotation_euler = (1.571, -0.0, 0.0)
ob_0_curve__012.lineart.crease_threshold = 0.0
ob_0_curve__011.location = (0.5742, 0.4208, 0.0)
ob_0_curve__011.rotation_euler = (1.571, -0.0, -0.07623)
ob_0_curve__011.lineart.crease_threshold = 0.0
ob_0_curve__010.location = (0.5759, 0.4437, 0.0)
ob_0_curve__010.rotation_euler = (1.571, -0.0, -0.07623)
ob_0_curve__010.lineart.crease_threshold = 0.0
ob_0_curve__009.location = (0.614, 0.9431, 0.0)
ob_0_curve__009.rotation_euler = (1.571, -0.0, -0.07623)
ob_0_curve__009.lineart.crease_threshold = 0.0
ob_0_curve__008.location = (0.6123, 0.9202, 0.0)
ob_0_curve__008.rotation_euler = (1.571, -0.0, -0.07623)
ob_0_curve__008.lineart.crease_threshold = 0.0
ob_0_curve__007.location = (0.5671, 0.2974, 0.0)
ob_0_curve__007.rotation_euler = (1.571, -0.0, 0.0)
ob_0_curve__007.lineart.crease_threshold = 0.0
ob_0_curve__006.location = (0.5671, 0.3203, 0.0)
ob_0_curve__006.rotation_euler = (1.571, -0.0, 0.0)
ob_0_curve__006.lineart.crease_threshold = 0.0
ob_0_curve__005.location = (0.5671, -0.1805, 0.0)
ob_0_curve__005.rotation_euler = (1.571, -0.0, 0.0)
ob_0_curve__005.lineart.crease_threshold = 0.0
ob_0_curve__004.location = (0.5671, -0.2034, 0.0)
ob_0_curve__004.rotation_euler = (1.571, -0.0, 0.0)
ob_0_curve__004.lineart.crease_threshold = 0.0
ob_camera.location = (-0.525, -0.9473, 0.6726)
ob_camera.rotation_euler = (1.022, -3.72e-07, -0.686)
ob_camera.scale = (1.0, 1.0, 1.0)
ob_camera.lineart.crease_threshold = 0.0
ob_0_curve__003.location = (0.7205, 1.589, -4.092e-09)
ob_0_curve__003.rotation_euler = (1.571, -0.0, -0.1754)
ob_0_curve__003.lineart.crease_threshold = 0.0
ob_0_curve__002.location = (0.6156, 0.9805, 0.0)
ob_0_curve__002.rotation_euler = (1.571, -0.0, -0.08402)
ob_0_curve__002.lineart.crease_threshold = 0.0
ob_0_curve__001.location = (0.5671, 0.3631, 0.0)
ob_0_curve__001.rotation_euler = (1.571, -0.0, 0.0)
ob_0_curve__001.lineart.crease_threshold = 0.0
ob_0_curve.location = (0.5671, -0.2302, 0.0)
ob_0_curve.rotation_euler = (1.571, -0.0, 0.0)
ob_0_curve.lineart.crease_threshold = 0.0

# ---- collection membership
col_collection_1.objects.link(ob_sun)
col_collection_1.objects.link(ob_0_curve__014)
col_collection_1.objects.link(ob_0_curve__013)
col_collection_1.objects.link(ob_0_curve__012)
col_collection_1.objects.link(ob_0_curve__011)
col_collection_1.objects.link(ob_0_curve__010)
col_collection_1.objects.link(ob_0_curve__009)
col_collection_1.objects.link(ob_0_curve__008)
col_collection_1.objects.link(ob_0_curve__007)
col_collection_1.objects.link(ob_0_curve__006)
col_collection_1.objects.link(ob_0_curve__005)
col_collection_1.objects.link(ob_0_curve__004)
col_collection_1.objects.link(ob_camera)
col_collection_1.objects.link(ob_0_curve__003)
col_collection_1.objects.link(ob_0_curve__002)
col_collection_1.objects.link(ob_0_curve__001)
col_collection_1.objects.link(ob_0_curve)

# ---- scene / render settings (as saved in the file)
scene.camera = ob_camera
scene.frame_start = 1; scene.frame_end = 250; scene.frame_set(1)
scene.render.engine = 'CYCLES'
scene.render.image_settings.file_format = 'JPEG'
scene.render.image_settings.color_mode = 'RGB'
scene.render.image_settings.compression = 90
scene.render.resolution_x = 1200
scene.render.resolution_y = 1200
scene.render.resolution_percentage = 50
scene.render.dither_intensity = 0.0
scene.render.bake_margin = 2
scene.cycles.feature_set = 'EXPERIMENTAL'
scene.cycles.use_denoising = False
scene.cycles.samples = 128
scene.cycles.sampling_pattern = 'TABULATED_SOBOL'
scene.cycles.light_sampling_threshold = 0.0
scene.cycles.use_adaptive_sampling = False
scene.cycles.use_light_tree = False
scene.cycles.blur_glossy = 0.0
scene.cycles.sample_clamp_indirect = 0.98
scene.view_settings.view_transform = 'Standard'
bpy.context.view_layer.update()
